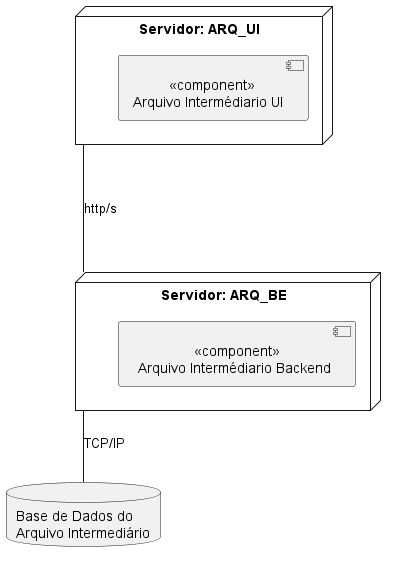

The diagram above was rendered by PlantUML. Its source (embedded in the PNG):
@startuml

node "Servidor: ARQ_UI" as FE{
   component "         <<component>>\nArquivo Intermédiario UI" as UI
  
}

node "Servidor: ARQ_BE" as BE {
  component "               <<component>>\n Arquivo Intermédiario Backend" as Backend
}

database "Base de Dados do \nArquivo Intermediário" as BD {

}


FE---BE : http/s
BE--BD : TCP/IP

@enduml